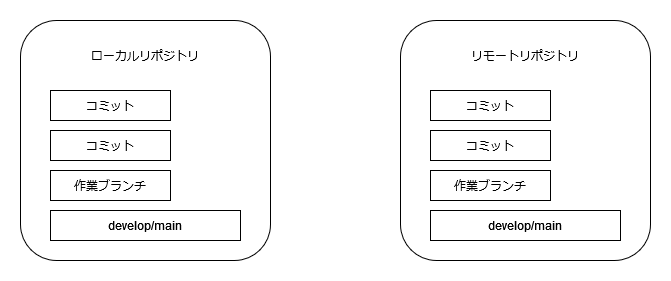

The diagram above was exported from draw.io. Its source (the exported page's mxGraphModel, read from the mxfile embedded in the PNG):
<mxGraphModel dx="3857" dy="1773" grid="0" gridSize="10" guides="1" tooltips="1" connect="1" arrows="1" fold="1" page="0" pageScale="1" pageWidth="827" pageHeight="1169" math="0" shadow="0">
  <root>
    <mxCell id="0" />
    <mxCell id="1" parent="0" />
    <mxCell id="2" value="" style="rounded=1;whiteSpace=wrap;html=1;" vertex="1" parent="1">
      <mxGeometry x="90" y="380" width="250" height="240" as="geometry" />
    </mxCell>
    <mxCell id="3" value="" style="rounded=1;whiteSpace=wrap;html=1;" vertex="1" parent="1">
      <mxGeometry x="470" y="380" width="250" height="240" as="geometry" />
    </mxCell>
    <mxCell id="4" value="develop/main" style="rounded=0;whiteSpace=wrap;html=1;" vertex="1" parent="1">
      <mxGeometry x="120" y="570" width="190" height="30" as="geometry" />
    </mxCell>
    <mxCell id="5" value="作業ブランチ" style="rounded=0;whiteSpace=wrap;html=1;" vertex="1" parent="1">
      <mxGeometry x="120" y="530" width="120" height="30" as="geometry" />
    </mxCell>
    <mxCell id="6" value="コミット" style="rounded=0;whiteSpace=wrap;html=1;" vertex="1" parent="1">
      <mxGeometry x="120" y="490" width="120" height="30" as="geometry" />
    </mxCell>
    <mxCell id="7" value="コミット" style="rounded=0;whiteSpace=wrap;html=1;" vertex="1" parent="1">
      <mxGeometry x="120" y="450" width="120" height="30" as="geometry" />
    </mxCell>
    <mxCell id="8" value="ローカルリポジトリ" style="text;html=1;strokeColor=none;fillColor=none;align=center;verticalAlign=middle;whiteSpace=wrap;rounded=0;" vertex="1" parent="1">
      <mxGeometry x="120" y="400" width="190" height="30" as="geometry" />
    </mxCell>
    <mxCell id="9" value="develop/main" style="rounded=0;whiteSpace=wrap;html=1;" vertex="1" parent="1">
      <mxGeometry x="500" y="570" width="190" height="30" as="geometry" />
    </mxCell>
    <mxCell id="10" value="リモートリポジトリ" style="text;html=1;strokeColor=none;fillColor=none;align=center;verticalAlign=middle;whiteSpace=wrap;rounded=0;" vertex="1" parent="1">
      <mxGeometry x="500" y="400" width="190" height="30" as="geometry" />
    </mxCell>
    <mxCell id="11" value="作業ブランチ" style="rounded=0;whiteSpace=wrap;html=1;" vertex="1" parent="1">
      <mxGeometry x="500" y="530" width="120" height="30" as="geometry" />
    </mxCell>
    <mxCell id="12" value="コミット" style="rounded=0;whiteSpace=wrap;html=1;" vertex="1" parent="1">
      <mxGeometry x="500" y="490" width="120" height="30" as="geometry" />
    </mxCell>
    <mxCell id="13" value="コミット" style="rounded=0;whiteSpace=wrap;html=1;" vertex="1" parent="1">
      <mxGeometry x="500" y="450" width="120" height="30" as="geometry" />
    </mxCell>
  </root>
</mxGraphModel>